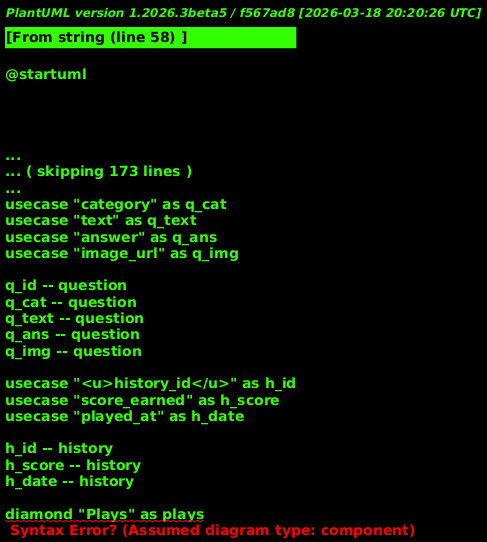

The diagram above was rendered by PlantUML. Its source (embedded in the PNG):
@startuml
!theme plain
skinparam defaultFontName Tahoma
skinparam ranksep 50
skinparam nodesep 40

skinparam {
    RectangleBackgroundColor white
    RectangleBorderColor black
    RectangleBorderThickness 1
    UsecaseBackgroundColor white
    UsecaseBorderColor black
    UsecaseBorderThickness 1
    DiamondBackgroundColor white
    DiamondBorderColor black
    DiamondBorderThickness 1
}

' Entities
rectangle "User" as user
rectangle "Question" as question
rectangle "Game_History" as history

' User Attributes
usecase "<u>user_id</u>" as u_id
usecase "email" as u_email
usecase "username" as u_username
usecase "total_score" as u_score

u_id -- user
u_email -- user
u_username -- user
u_score -- user

' Question Attributes
usecase "<u>question_id</u>" as q_id
usecase "category" as q_cat
usecase "text" as q_text
usecase "answer" as q_ans
usecase "image_url" as q_img

q_id -- question
q_cat -- question
q_text -- question
q_ans -- question
q_img -- question

' History Attributes
usecase "<u>history_id</u>" as h_id
usecase "score_earned" as h_score
usecase "played_at" as h_date

h_id -- history
h_score -- history
h_date -- history

' Relationships
diamond "Plays" as plays
diamond "Contains" as contains

' Connections
user "1" -- plays
plays -- "N" history

history "1" -- contains
contains -- "N" question
@enduml